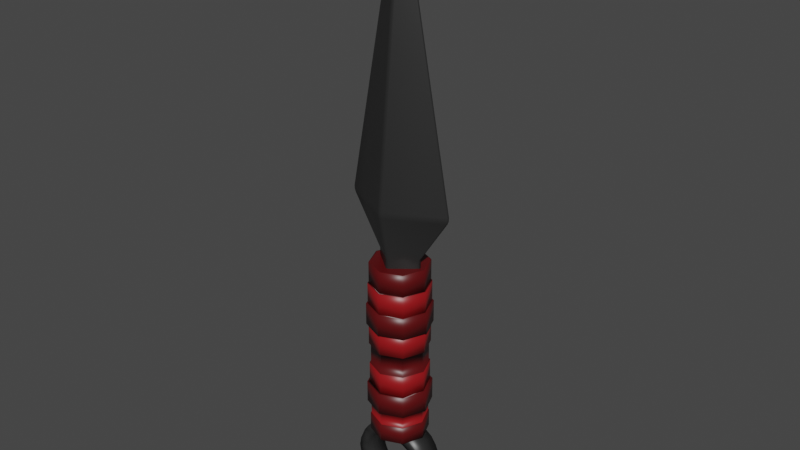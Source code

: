 # Source: Kunai.blend  (saved by Blender 2.92.15; exported with 4.5.12 LTS)
import bpy
from mathutils import Matrix  # noqa: F401  (used for matrix-valued properties, if any)

bpy.ops.wm.read_factory_settings(use_empty=True)
scene = bpy.context.scene
scene.name = 'Scene'

# ---- collections
col_collection = bpy.data.collections.new('Collection'); scene.collection.children.link(col_collection)

# ---- materials (node trees are filled in below, after node groups)
mat_metal_toon = bpy.data.materials.new('Metal Toon')
mat_metal_toon.alpha_threshold = 0.0
mat_metal_toon.use_transparent_shadow = False
mat_metal_toon.line_color = (0.0, 0.0, 0.0, 1.0)
mat_cloth_toon = bpy.data.materials.new('Cloth Toon')
mat_cloth_toon.alpha_threshold = 0.0
mat_cloth_toon.use_transparent_shadow = False
mat_cloth_toon.line_color = (0.0, 0.0, 0.0, 1.0)
mat_cloth_toon_001 = bpy.data.materials.new('Cloth Toon.001')
mat_cloth_toon_001.alpha_threshold = 0.0
mat_cloth_toon_001.use_transparent_shadow = False
mat_cloth_toon_001.line_color = (0.0, 0.0, 0.0, 1.0)

# ---- material node trees
mat_metal_toon.use_nodes = True; mat_metal_toon.node_tree.nodes.clear()
_N = mat_metal_toon.node_tree.nodes; _L = mat_metal_toon.node_tree.links
n0 = _N.new('ShaderNodeOutputMaterial'); n0.name = 'Material Output'; n0.location = (416, 300)
n1 = _N.new('ShaderNodeBsdfPrincipled'); n1.name = 'Principled BSDF'; n1.location = (126, 300)
n1.distribution = 'GGX'
n1.subsurface_method = 'BURLEY'
n1.inputs[2].default_value = 0.4
n1.inputs[3].default_value = 1.45
n1.inputs[27].default_value = (0.0, 0.0, 0.0, 1.0)
n1.inputs[28].default_value = 1.0
n2 = _N.new('ShaderNodeBsdfDiffuse'); n2.name = 'Diffuse BSDF'; n2.location = (-877, 312)
n3 = _N.new('ShaderNodeShaderToRGB'); n3.name = 'Shader to RGB'; n3.location = (-634, 290)
n4 = _N.new('ShaderNodeMix'); n4.name = 'Mix'; n4.location = (-94, 336)
n4.data_type = 'RGBA'
n4.blend_type = 'MULTIPLY'
n5 = _N.new('ShaderNodeValToRGB'); n5.name = 'ColorRamp'; n5.location = (-428, 291)
n5.color_ramp.interpolation = 'CONSTANT'
while len(n5.color_ramp.elements) > 1: n5.color_ramp.elements.remove(n5.color_ramp.elements[-1])
n5.color_ramp.elements[0].position = 0.0; n5.color_ramp.elements[0].color = (0.0, 0.0, 0.0, 1.0)
_e = n5.color_ramp.elements.new(0.5777); _e.color = (1.0, 1.0, 1.0, 1.0)
n6 = _N.new('ShaderNodeRGB'); n6.name = 'RGB'; n6.location = (-397, 47)
n6.outputs[0].default_value = (0.045, 0.045, 0.045, 1.0)
_L.new(n1.outputs[0], n0.inputs[0])
_L.new(n2.outputs[0], n3.inputs[0])
_L.new(n3.outputs[0], n5.inputs[0])
_L.new(n4.outputs[2], n1.inputs[0])
_L.new(n5.outputs[0], n4.inputs[7])
_L.new(n6.outputs[0], n4.inputs[6])
n0.is_active_output = True
mat_cloth_toon.use_nodes = True; mat_cloth_toon.node_tree.nodes.clear()
_N = mat_cloth_toon.node_tree.nodes; _L = mat_cloth_toon.node_tree.links
n0 = _N.new('ShaderNodeOutputMaterial'); n0.name = 'Material Output'; n0.location = (416, 300)
n1 = _N.new('ShaderNodeBsdfPrincipled'); n1.name = 'Principled BSDF'; n1.location = (126, 300)
n1.distribution = 'GGX'
n1.subsurface_method = 'BURLEY'
n1.inputs[2].default_value = 0.4
n1.inputs[3].default_value = 1.45
n1.inputs[27].default_value = (0.0, 0.0, 0.0, 1.0)
n1.inputs[28].default_value = 1.0
n2 = _N.new('ShaderNodeBsdfDiffuse'); n2.name = 'Diffuse BSDF'; n2.location = (-877, 312)
n3 = _N.new('ShaderNodeShaderToRGB'); n3.name = 'Shader to RGB'; n3.location = (-634, 290)
n4 = _N.new('ShaderNodeMix'); n4.name = 'Mix'; n4.location = (-94, 336)
n4.data_type = 'RGBA'
n4.blend_type = 'MULTIPLY'
n5 = _N.new('ShaderNodeValToRGB'); n5.name = 'ColorRamp'; n5.location = (-428, 291)
n5.color_ramp.interpolation = 'CONSTANT'
while len(n5.color_ramp.elements) > 1: n5.color_ramp.elements.remove(n5.color_ramp.elements[-1])
n5.color_ramp.elements[0].position = 0.0; n5.color_ramp.elements[0].color = (0.0, 0.0, 0.0, 1.0)
_e = n5.color_ramp.elements.new(0.5777); _e.color = (1.0, 1.0, 1.0, 1.0)
n6 = _N.new('ShaderNodeRGB'); n6.name = 'RGB'; n6.location = (-397, 47)
n6.outputs[0].default_value = (0.1869, 0.006327, 0.008352, 1.0)
_L.new(n1.outputs[0], n0.inputs[0])
_L.new(n2.outputs[0], n3.inputs[0])
_L.new(n3.outputs[0], n5.inputs[0])
_L.new(n4.outputs[2], n1.inputs[0])
_L.new(n5.outputs[0], n4.inputs[7])
_L.new(n6.outputs[0], n4.inputs[6])
n0.is_active_output = True
mat_cloth_toon_001.use_nodes = True; mat_cloth_toon_001.node_tree.nodes.clear()
_N = mat_cloth_toon_001.node_tree.nodes; _L = mat_cloth_toon_001.node_tree.links
n0 = _N.new('ShaderNodeOutputMaterial'); n0.name = 'Material Output'; n0.location = (416, 300)
n1 = _N.new('ShaderNodeBsdfPrincipled'); n1.name = 'Principled BSDF'; n1.location = (126, 300)
n1.distribution = 'GGX'
n1.subsurface_method = 'BURLEY'
n1.inputs[2].default_value = 0.4
n1.inputs[3].default_value = 1.45
n1.inputs[27].default_value = (0.0, 0.0, 0.0, 1.0)
n1.inputs[28].default_value = 1.0
n2 = _N.new('ShaderNodeBsdfDiffuse'); n2.name = 'Diffuse BSDF'; n2.location = (-877, 312)
n3 = _N.new('ShaderNodeShaderToRGB'); n3.name = 'Shader to RGB'; n3.location = (-634, 290)
n4 = _N.new('ShaderNodeMix'); n4.name = 'Mix'; n4.location = (-94, 336)
n4.data_type = 'RGBA'
n4.blend_type = 'MULTIPLY'
n5 = _N.new('ShaderNodeValToRGB'); n5.name = 'ColorRamp'; n5.location = (-428, 291)
n5.color_ramp.interpolation = 'CONSTANT'
while len(n5.color_ramp.elements) > 1: n5.color_ramp.elements.remove(n5.color_ramp.elements[-1])
n5.color_ramp.elements[0].position = 0.0; n5.color_ramp.elements[0].color = (0.0, 0.0, 0.0, 1.0)
_e = n5.color_ramp.elements.new(0.5777); _e.color = (1.0, 1.0, 1.0, 1.0)
n6 = _N.new('ShaderNodeRGB'); n6.name = 'RGB'; n6.location = (-397, 47)
n6.outputs[0].default_value = (0.5748, 0.01376, 0.01912, 1.0)
_L.new(n1.outputs[0], n0.inputs[0])
_L.new(n2.outputs[0], n3.inputs[0])
_L.new(n3.outputs[0], n5.inputs[0])
_L.new(n4.outputs[2], n1.inputs[0])
_L.new(n5.outputs[0], n4.inputs[7])
_L.new(n6.outputs[0], n4.inputs[6])
n0.is_active_output = True

# ---- world
world_world = bpy.data.worlds.new('World'); scene.world = world_world
world_world.use_nodes = True; world_world.node_tree.nodes.clear()
_N = world_world.node_tree.nodes; _L = world_world.node_tree.links
n0 = _N.new('ShaderNodeOutputWorld'); n0.name = 'World Output'; n0.location = (300, 300)
n1 = _N.new('ShaderNodeBackground'); n1.name = 'Background'; n1.location = (10, 300)
n1.inputs[0].default_value = (0.05088, 0.05088, 0.05088, 1.0)
_L.new(n1.outputs[0], n0.inputs[0])
n0.is_active_output = True
world_world.color = (0.05088, 0.05088, 0.05088)
world_world.use_sun_shadow = False
world_world.sun_shadow_jitter_overblur = 0.0

# ---- meshes
me_cube_001 = bpy.data.meshes.new('Cube.001')
me_cube_001.from_pydata([(0.1817, 0.004683, -2.737), (0.0, -0.1955, -2.737), (0.0, 0.198, -2.737), (-0.1817, 0.004683, -2.737), (0.04141, -0.02259, 6.029), (0.04172, 0.02394, 6.025), (-0.04172, 0.02394, 6.025), (-0.04141, -0.02259, 6.029), (0.05928, 0.000799, 6.031), (-1.185e-08, 0.0005331, 6.17), (-3.725e-09, 0.03276, 6.026), (-0.05928, 0.000799, 6.031), (-6.152e-09, -0.03166, 6.03), (0.3855, 0.03604, 0.5417), (0.386, -0.0248, 0.5417), (0.4237, 0.005932, -0.6634), (0.4015, 0.005749, 0.5417), (0.0365, -0.31, 0.5417), (-0.0365, -0.31, 0.5417), (0.0, -0.3398, -0.6634), (0.0, -0.3224, 0.5417), (-0.037, 0.3107, 0.5417), (0.037, 0.3107, 0.5417), (0.0, 0.3398, -0.6634), (1.863e-09, 0.3227, 0.5417), (-0.386, -0.0248, 0.5417), (-0.3855, 0.03604, 0.5417), (-0.4237, 0.005932, -0.6634), (-0.4015, 0.005749, 0.5417), (-2.735e-08, 0.4756, -2.502), (-2.735e-08, 0.4756, 0.3908), (0.3363, 0.3363, -2.502), (0.3363, 0.3363, 0.3908), (0.4756, -1.688e-08, -2.502), (0.4756, -1.688e-08, 0.3908), (0.3363, -0.3363, -2.502), (0.3363, -0.3363, 0.3908), (-6.893e-08, -0.4756, -2.502), (-6.893e-08, -0.4756, 0.3908), (-0.3363, -0.3363, -2.502), (-0.3363, -0.3363, 0.3908), (-0.4756, 9.578e-09, -2.502), (-0.4756, 9.578e-09, 0.3908), (-0.3363, 0.3363, -2.502), (-0.3363, 0.3363, 0.3908), (-2.735e-08, 0.4756, -2.239), (-2.735e-08, 0.4756, -1.863), (-2.735e-08, 0.4756, -1.487), (-2.735e-08, 0.4756, -1.112), (-2.735e-08, 0.4756, -0.7361), (-2.735e-08, 0.4756, -0.3604), (-2.735e-08, 0.4756, 0.01518), (0.3363, 0.3363, 0.01518), (0.3363, 0.3363, -0.3604), (0.3363, 0.3363, -0.7361), (0.3363, 0.3363, -1.112), (0.3363, 0.3363, -1.487), (0.3363, 0.3363, -1.863), (0.3363, 0.3363, -2.239), (0.4756, -1.688e-08, 0.01518), (0.4756, -1.688e-08, -0.3604), (0.4756, -1.688e-08, -0.7361), (0.4756, -1.688e-08, -1.112), (0.4756, -1.688e-08, -1.487), (0.4756, -1.688e-08, -1.863), (0.4756, -1.688e-08, -2.239), (0.3363, -0.3363, 0.01518), (0.3363, -0.3363, -0.3604), (0.3363, -0.3363, -0.7361), (0.3363, -0.3363, -1.112), (0.3363, -0.3363, -1.487), (0.3363, -0.3363, -1.863), (0.3363, -0.3363, -2.239), (-6.893e-08, -0.4756, 0.01518), (-6.893e-08, -0.4756, -0.3604), (-6.893e-08, -0.4756, -0.7361), (-6.893e-08, -0.4756, -1.112), (-6.893e-08, -0.4756, -1.487), (-6.893e-08, -0.4756, -1.863), (-6.893e-08, -0.4756, -2.239), (-0.3363, -0.3363, 0.01518), (-0.3363, -0.3363, -0.3604), (-0.3363, -0.3363, -0.7361), (-0.3363, -0.3363, -1.112), (-0.3363, -0.3363, -1.487), (-0.3363, -0.3363, -1.863), (-0.3363, -0.3363, -2.239), (-0.4756, 9.578e-09, 0.01518), (-0.4756, 9.578e-09, -0.3604), (-0.4756, 9.578e-09, -0.7361), (-0.4756, 9.578e-09, -1.112), (-0.4756, 9.578e-09, -1.487), (-0.4756, 9.578e-09, -1.863), (-0.4756, 9.578e-09, -2.239), (-0.3363, 0.3363, 0.01518), (-0.3363, 0.3363, -0.3604), (-0.3363, 0.3363, -0.7361), (-0.3363, 0.3363, -1.112), (-0.3363, 0.3363, -1.487), (-0.3363, 0.3363, -1.863), (-0.3363, 0.3363, -2.239), (-2.789e-08, 0.5161, -0.3604), (-2.789e-08, 0.5161, 0.01518), (0.3649, 0.3649, 0.01518), (0.3649, 0.3649, -0.3604), (0.5161, -1.864e-08, 0.01518), (0.5161, -1.864e-08, -0.3604), (0.3649, -0.3649, 0.01518), (0.3649, -0.3649, -0.3604), (-7.301e-08, -0.5161, 0.01518), (-7.301e-08, -0.5161, -0.3604), (-0.3649, -0.3649, 0.01518), (-0.3649, -0.3649, -0.3604), (-0.5161, 1.008e-08, 0.01518), (-0.5161, 1.008e-08, -0.3604), (-0.3649, 0.3649, 0.01518), (-0.3649, 0.3649, -0.3604), (-2.807e-08, 0.5441, -0.7361), (-2.807e-08, 0.5441, -0.3604), (0.3847, 0.3847, -0.3604), (0.3847, 0.3847, -0.7361), (0.5441, -1.985e-08, -0.3604), (0.5441, -1.985e-08, -0.7361), (0.3847, -0.3847, -0.3604), (0.3847, -0.3847, -0.7361), (-7.563e-08, -0.5441, -0.3604), (-7.563e-08, -0.5441, -0.7361), (-0.3847, -0.3847, -0.3604), (-0.3847, -0.3847, -0.7361), (-0.5441, 1.042e-08, -0.3604), (-0.5441, 1.042e-08, -0.7361), (-0.3847, 0.3847, -0.3604), (-0.3847, 0.3847, -0.7361), (-2.767e-08, 0.5061, -1.112), (-2.767e-08, 0.5061, -0.7361), (0.3579, 0.3579, -0.7361), (0.3579, 0.3579, -1.112), (0.5061, -1.821e-08, -0.7361), (0.5061, -1.821e-08, -1.112), (0.3579, -0.3579, -0.7361), (0.3579, -0.3579, -1.112), (-7.192e-08, -0.5061, -0.7361), (-7.192e-08, -0.5061, -1.112), (-0.3579, -0.3579, -0.7361), (-0.3579, -0.3579, -1.112), (-0.5061, 9.955e-09, -0.7361), (-0.5061, 9.955e-09, -1.112), (-0.3579, 0.3579, -0.7361), (-0.3579, 0.3579, -1.112), (-2.759e-08, 0.4987, -1.863), (-2.759e-08, 0.4987, -1.487), (0.3526, 0.3526, -1.487), (0.3526, 0.3526, -1.863), (0.4987, -1.788e-08, -1.487), (0.4987, -1.788e-08, -1.863), (0.3526, -0.3526, -1.487), (0.3526, -0.3526, -1.863), (-7.119e-08, -0.4987, -1.487), (-7.119e-08, -0.4987, -1.863), (-0.3526, -0.3526, -1.487), (-0.3526, -0.3526, -1.863), (-0.4987, 9.863e-09, -1.487), (-0.4987, 9.863e-09, -1.863), (-0.3526, 0.3526, -1.487), (-0.3526, 0.3526, -1.863), (-2.805e-08, 0.5417, -2.239), (-2.805e-08, 0.5417, -1.863), (0.383, 0.383, -1.863), (0.383, 0.383, -2.239), (0.5417, -1.975e-08, -1.863), (0.5417, -1.975e-08, -2.239), (0.383, -0.383, -1.863), (0.383, -0.383, -2.239), (-7.54e-08, -0.5417, -1.863), (-7.54e-08, -0.5417, -2.239), (-0.383, -0.383, -1.863), (-0.383, -0.383, -2.239), (-0.5417, 1.039e-08, -1.863), (-0.5417, 1.039e-08, -2.239), (-0.383, 0.383, -1.863), (-0.383, 0.383, -2.239), (1.646e-08, 0.4756, -2.813), (0.3363, 0.3363, -2.813), (0.4756, -1.688e-08, -2.813), (0.3363, -0.3363, -2.813), (-2.512e-08, -0.4756, -2.813), (-0.3363, -0.3363, -2.813), (-0.4756, 9.578e-09, -2.813), (-0.3363, 0.3363, -2.813), (0.9146, -0.01484, 1.429), (0.8906, -0.01539, 1.318), (0.9121, -0.01496, 1.373), (0.8902, 0.03215, 1.318), (0.9143, 0.03178, 1.429), (0.9117, 0.03193, 1.373), (0.9088, 0.008509, 1.318), (0.9328, 0.008601, 1.429), (0.9303, 0.008614, 1.373), (-0.0414, 0.4757, 1.317), (-0.04172, 0.4817, 1.429), (-0.04163, 0.4823, 1.372), (0.04172, 0.4817, 1.429), (0.0414, 0.4757, 1.317), (0.04163, 0.4823, 1.372), (-4.579e-11, 0.4907, 1.429), (1.239e-10, 0.4848, 1.316), (0.0, 0.4913, 1.372), (-0.8906, -0.01539, 1.318), (-0.9146, -0.01484, 1.429), (-0.9121, -0.01496, 1.373), (-0.9143, 0.03178, 1.429), (-0.8902, 0.03215, 1.318), (-0.9117, 0.03193, 1.373), (-0.9088, 0.008509, 1.318), (-0.9328, 0.008601, 1.429), (-0.9303, 0.008614, 1.373), (0.04108, -0.4751, 1.317), (0.04141, -0.4811, 1.429), (0.04131, -0.4817, 1.372), (-0.04141, -0.4811, 1.429), (-0.04108, -0.4751, 1.317), (-0.04131, -0.4817, 1.372), (-7.555e-11, -0.4903, 1.429), (0.0, -0.4844, 1.316), (-2.91e-11, -0.4909, 1.372), (0.5982, 0.2223, -3.038), (0.3843, 0.2223, -2.822), (0.5093, 0.2223, -2.911), (0.3843, -0.2223, -2.822), (0.5982, -0.2223, -3.038), (0.5093, -0.2223, -2.911), (0.6926, 0.2223, -3.572), (0.6926, 0.2223, -3.266), (0.719, 0.2223, -3.419), (0.6926, -0.2223, -3.266), (0.6926, -0.2223, -3.572), (0.719, -0.2223, -3.419), (0.3813, 0.2223, -4.017), (0.5982, 0.2223, -3.8), (0.5084, 0.2223, -3.927), (0.5982, -0.2223, -3.8), (0.3813, -0.2223, -4.017), (0.5084, -0.2223, -3.927), (-0.1552, 0.2223, -2.727), (0.1552, 0.2223, -2.727), (1.817e-09, 0.2223, -2.701), (0.1552, -0.2223, -2.727), (-0.1552, -0.2223, -2.727), (1.817e-09, -0.2223, -2.701), (-0.3843, 0.2223, -2.822), (-0.5982, 0.2223, -3.038), (-0.5093, 0.2223, -2.911), (-0.5982, -0.2223, -3.038), (-0.3843, -0.2223, -2.822), (-0.5093, -0.2223, -2.911), (-0.6926, 0.2223, -3.266), (-0.6926, 0.2223, -3.572), (-0.719, 0.2223, -3.419), (-0.6926, -0.2223, -3.572), (-0.6926, -0.2223, -3.266), (-0.719, -0.2223, -3.419), (-0.5982, 0.2223, -3.8), (-0.3813, 0.2223, -4.017), (-0.5084, 0.2223, -3.927), (-0.3813, -0.2223, -4.017), (-0.5982, -0.2223, -3.8), (-0.5084, -0.2223, -3.927), (-0.1534, 0.2223, -4.112), (0.1534, 0.2223, -4.112), (1.817e-09, 0.2223, -4.138), (0.1534, -0.2223, -4.112), (-0.1534, -0.2223, -4.112), (1.817e-09, -0.2223, -4.138), (0.1553, 0.2223, -2.943), (-0.1553, 0.2223, -2.943), (3.14e-09, 0.2223, -2.927), (0.4726, 0.2223, -3.163), (0.2408, 0.2223, -2.966), (0.3784, 0.2223, -3.042), (0.2408, -0.2223, -2.966), (0.4726, -0.2223, -3.163), (0.3784, -0.2223, -3.042), (-0.1553, -0.2223, -2.943), (0.1553, -0.2223, -2.943), (3.14e-09, -0.2223, -2.927), (0.5151, 0.2223, -3.572), (0.5151, 0.2223, -3.266), (0.5414, 0.2223, -3.419), (0.5151, -0.2223, -3.266), (0.5151, -0.2223, -3.572), (0.5414, -0.2223, -3.419), (0.2558, 0.2223, -3.892), (0.4726, 0.2223, -3.675), (0.3828, 0.2223, -3.802), (0.4726, -0.2223, -3.675), (0.2558, -0.2223, -3.892), (0.3828, -0.2223, -3.802), (-0.1534, 0.2223, -3.934), (0.1534, 0.2223, -3.934), (3.14e-09, 0.2223, -3.96), (0.1534, -0.2223, -3.934), (-0.1534, -0.2223, -3.934), (3.14e-09, -0.2223, -3.96), (-0.2408, 0.2223, -2.966), (-0.4726, 0.2223, -3.163), (-0.3784, 0.2223, -3.042), (-0.4726, -0.2223, -3.163), (-0.2408, -0.2223, -2.966), (-0.3784, -0.2223, -3.042), (-0.5151, 0.2223, -3.266), (-0.5151, 0.2223, -3.572), (-0.5414, 0.2223, -3.419), (-0.5151, -0.2223, -3.572), (-0.5151, -0.2223, -3.266), (-0.5414, -0.2223, -3.419), (-0.4726, 0.2223, -3.675), (-0.2558, 0.2223, -3.892), (-0.3828, 0.2223, -3.802), (-0.2558, -0.2223, -3.892), (-0.4726, -0.2223, -3.675), (-0.3828, -0.2223, -3.802), (0.3506, 0.3506, 0.3908), (-2.597e-08, 0.4959, 0.3908), (-2.597e-08, 0.4959, 0.01518), (0.4959, -1.776e-08, 0.3908), (0.3506, -0.3506, 0.3908), (-6.933e-08, -0.4959, 0.3908), (-0.3506, -0.3506, 0.3908), (-0.4959, 9.828e-09, 0.3908), (-0.3506, 0.3506, 0.3908), (0.3506, 0.3506, 0.01518), (0.4959, -1.776e-08, 0.01518), (0.3506, -0.3506, 0.01518), (-6.933e-08, -0.4959, 0.01518), (-0.3506, -0.3506, 0.01518), (-0.4959, 9.828e-09, 0.01518), (-0.3506, 0.3506, 0.01518), (-2.727e-08, 0.4919, -2.502), (0.3478, 0.3478, -2.502), (0.4919, -1.759e-08, -2.502), (0.3478, -0.3478, -2.502), (-7.027e-08, -0.4919, -2.502), (-0.3478, -0.3478, -2.502), (-0.4919, 9.779e-09, -2.502), (-0.3478, 0.3478, -2.502), (1.804e-08, 0.4919, -2.813), (0.3478, 0.3478, -2.813), (0.4919, -1.759e-08, -2.813), (0.3478, -0.3478, -2.813), (-2.496e-08, -0.4919, -2.813), (-0.3478, -0.3478, -2.813), (-0.4919, 9.779e-09, -2.813), (-0.3478, 0.3478, -2.813)], [], [(225, 232, 286, 276), (231, 238, 292, 285), (237, 268, 298, 291), (274, 282, 307, 303), (240, 235, 289, 294), (255, 250, 304, 309), (261, 256, 310, 315), (267, 262, 316, 297), (288, 280, 276, 286), (262, 267, 271, 264), (258, 265, 319, 312), (228, 246, 283, 279), (247, 253, 307, 282), (237, 241, 270, 268), (234, 229, 280, 288), (250, 255, 259, 252), (264, 271, 301, 318), (270, 241, 295, 300), (279, 283, 273, 277), (252, 259, 313, 306), (253, 247, 243, 249), (244, 226, 277, 273), (256, 261, 265, 258), (231, 235, 240, 238), (294, 289, 285, 292), (300, 295, 291, 298), (318, 301, 297, 316), (306, 313, 309, 304), (312, 319, 315, 310), (213, 28, 25, 207), (198, 21, 26, 211), (25, 27, 3, 1, 19, 18), (15, 14, 17, 19, 1, 0), (5, 201, 204, 10), (23, 22, 13, 15, 0, 2), (189, 4, 217), (195, 16, 13, 192), (6, 210, 214, 11), (21, 23, 2, 3, 27, 26), (225, 229, 234, 232), (201, 5, 193), (4, 8, 9, 12), (5, 10, 9, 8), (6, 11, 9, 10), (7, 12, 9, 11), (13, 16, 15), (16, 14, 15), (17, 20, 19), (20, 18, 19), (21, 24, 23), (24, 22, 23), (25, 28, 27), (28, 26, 27), (190, 14, 16, 195), (202, 192, 13, 22), (217, 4, 12, 222), (190, 216, 17, 14), (8, 196, 193, 5), (10, 204, 199, 6), (11, 214, 208, 7), (17, 216, 223, 20), (207, 25, 18, 220), (24, 205, 202, 22), (199, 210, 6), (222, 12, 7, 219), (20, 223, 220, 18), (211, 26, 28, 213), (208, 219, 7), (21, 198, 205, 24), (38, 40, 327, 326), (42, 44, 329, 328), (32, 34, 324, 321), (51, 94, 336, 323), (94, 87, 335, 336), (87, 80, 334, 335), (32, 30, 44, 42, 40, 38, 36, 34), (36, 38, 326, 325), (80, 73, 333, 334), (182, 181, 345, 346), (43, 100, 45, 29), (65, 58, 168, 170), (46, 99, 164, 149), (98, 97, 48, 47), (61, 68, 139, 137), (60, 67, 123, 121), (59, 66, 107, 105), (41, 93, 100, 43), (58, 45, 165, 168), (77, 84, 159, 157), (91, 90, 97, 98), (83, 76, 142, 144), (82, 75, 126, 128), (81, 74, 110, 112), (39, 86, 93, 41), (99, 46, 166, 179), (99, 92, 162, 164), (84, 83, 90, 91), (54, 61, 137, 135), (53, 60, 121, 119), (52, 59, 105, 103), (37, 79, 86, 39), (92, 99, 179, 177), (70, 77, 157, 155), (77, 76, 83, 84), (76, 69, 140, 142), (75, 68, 124, 126), (74, 67, 108, 110), (35, 72, 79, 37), (85, 92, 177, 175), (92, 85, 160, 162), (70, 69, 76, 77), (49, 54, 135, 134), (50, 53, 119, 118), (51, 52, 103, 102), (33, 65, 72, 35), (45, 100, 180, 165), (63, 70, 155, 153), (63, 62, 69, 70), (69, 62, 138, 140), (68, 61, 122, 124), (67, 60, 106, 108), (31, 58, 65, 33), (78, 85, 175, 173), (85, 78, 158, 160), (56, 55, 62, 63), (62, 55, 136, 138), (61, 54, 120, 122), (60, 53, 104, 106), (29, 45, 58, 31), (100, 93, 178, 180), (56, 63, 153, 151), (47, 48, 55, 56), (55, 48, 133, 136), (54, 49, 117, 120), (53, 50, 101, 104), (116, 115, 102, 101), (114, 113, 115, 116), (112, 111, 113, 114), (110, 109, 111, 112), (108, 107, 109, 110), (106, 105, 107, 108), (104, 103, 105, 106), (101, 102, 103, 104), (88, 81, 112, 114), (66, 73, 109, 107), (95, 88, 114, 116), (73, 80, 111, 109), (50, 95, 116, 101), (80, 87, 113, 111), (87, 94, 115, 113), (94, 51, 102, 115), (132, 131, 118, 117), (130, 129, 131, 132), (128, 127, 129, 130), (126, 125, 127, 128), (124, 123, 125, 126), (122, 121, 123, 124), (120, 119, 121, 122), (117, 118, 119, 120), (89, 82, 128, 130), (67, 74, 125, 123), (96, 89, 130, 132), (74, 81, 127, 125), (49, 96, 132, 117), (81, 88, 129, 127), (88, 95, 131, 129), (95, 50, 118, 131), (148, 147, 134, 133), (146, 145, 147, 148), (144, 143, 145, 146), (142, 141, 143, 144), (140, 139, 141, 142), (138, 137, 139, 140), (136, 135, 137, 138), (133, 134, 135, 136), (90, 83, 144, 146), (68, 75, 141, 139), (97, 90, 146, 148), (75, 82, 143, 141), (48, 97, 148, 133), (82, 89, 145, 143), (89, 96, 147, 145), (96, 49, 134, 147), (164, 163, 150, 149), (162, 161, 163, 164), (160, 159, 161, 162), (158, 157, 159, 160), (156, 155, 157, 158), (154, 153, 155, 156), (152, 151, 153, 154), (149, 150, 151, 152), (84, 91, 161, 159), (91, 98, 163, 161), (98, 47, 150, 163), (57, 46, 149, 152), (64, 57, 152, 154), (71, 64, 154, 156), (47, 56, 151, 150), (78, 71, 156, 158), (180, 179, 166, 165), (178, 177, 179, 180), (176, 175, 177, 178), (174, 173, 175, 176), (172, 171, 173, 174), (170, 169, 171, 172), (168, 167, 169, 170), (165, 166, 167, 168), (72, 65, 170, 172), (46, 57, 167, 166), (79, 72, 172, 174), (57, 64, 169, 167), (86, 79, 174, 176), (64, 71, 171, 169), (93, 86, 176, 178), (71, 78, 173, 171), (249, 243, 274, 303), (181, 182, 183, 184, 185, 186, 187, 188), (181, 188, 352, 345), (35, 37, 341, 340), (188, 187, 351, 352), (187, 186, 350, 351), (39, 41, 343, 342), (186, 185, 349, 350), (29, 31, 338, 337), (190, 195, 197, 191), (191, 197, 196, 189), (195, 192, 194, 197), (197, 194, 193, 196), (217, 222, 224, 218), (218, 224, 223, 216), (222, 219, 221, 224), (224, 221, 220, 223), (199, 204, 206, 200), (200, 206, 205, 198), (204, 201, 203, 206), (206, 203, 202, 205), (214, 210, 212, 215), (215, 212, 211, 213), (208, 214, 215, 209), (209, 215, 213, 207), (192, 202, 203, 194), (194, 203, 201, 193), (198, 211, 212, 200), (200, 212, 210, 199), (216, 190, 191, 218), (218, 191, 189, 217), (207, 220, 221, 209), (209, 221, 219, 208), (4, 189, 196, 8), (229, 225, 227, 230), (230, 227, 226, 228), (235, 231, 233, 236), (236, 233, 232, 234), (241, 237, 239, 242), (242, 239, 238, 240), (271, 267, 269, 272), (272, 269, 268, 270), (253, 249, 251, 254), (254, 251, 250, 252), (259, 255, 257, 260), (260, 257, 256, 258), (265, 261, 263, 266), (266, 263, 262, 264), (255, 309, 311, 257), (257, 311, 310, 256), (316, 262, 263, 317), (317, 263, 261, 315), (237, 291, 293, 239), (239, 293, 292, 238), (286, 232, 233, 287), (287, 233, 231, 285), (264, 318, 320, 266), (266, 320, 319, 265), (313, 259, 260, 314), (314, 260, 258, 312), (225, 276, 278, 227), (227, 278, 277, 226), (274, 243, 245, 275), (275, 245, 244, 273), (304, 250, 251, 305), (305, 251, 249, 303), (234, 288, 290, 236), (236, 290, 289, 235), (295, 241, 242, 296), (296, 242, 240, 294), (247, 282, 284, 248), (248, 284, 283, 246), (280, 229, 230, 281), (281, 230, 228, 279), (252, 306, 308, 254), (254, 308, 307, 253), (298, 268, 269, 299), (299, 269, 267, 297), (270, 300, 302, 272), (272, 302, 301, 271), (273, 283, 284, 275), (275, 284, 282, 274), (303, 307, 308, 305), (305, 308, 306, 304), (276, 280, 281, 278), (278, 281, 279, 277), (285, 289, 290, 287), (287, 290, 288, 286), (291, 295, 296, 293), (293, 296, 294, 292), (297, 301, 302, 299), (299, 302, 300, 298), (315, 319, 320, 317), (317, 320, 318, 316), (309, 313, 314, 311), (311, 314, 312, 310), (243, 247, 248, 245), (245, 248, 246, 244), (246, 228, 226, 244), (323, 322, 321, 330), (330, 321, 324, 331), (331, 324, 325, 332), (332, 325, 326, 333), (333, 326, 327, 334), (334, 327, 328, 335), (335, 328, 329, 336), (336, 329, 322, 323), (34, 36, 325, 324), (44, 30, 322, 329), (30, 32, 321, 322), (52, 51, 323, 330), (59, 52, 330, 331), (40, 42, 328, 327), (66, 59, 331, 332), (73, 66, 332, 333), (338, 339, 347, 346), (341, 342, 350, 349), (344, 337, 345, 352), (337, 338, 346, 345), (339, 340, 348, 347), (342, 343, 351, 350), (340, 341, 349, 348), (343, 344, 352, 351), (31, 33, 339, 338), (41, 43, 344, 343), (183, 182, 346, 347), (37, 39, 342, 341), (184, 183, 347, 348), (185, 184, 348, 349), (33, 35, 340, 339), (43, 29, 337, 344)])
me_cube_001.polygons.foreach_set('use_smooth', [True] * 346)
me_cube_001.polygons.foreach_set('material_index', [0, 0, 0, 0, 0, 0, 0, 0, 0, 0, 0, 0, 0, 0, 0, 0, 0, 0, 0, 0, 0, 0, 0, 0, 0, 0, 0, 0, 0, 0, 0, 0, 0, 0, 0, 0, 0, 0, 0, 0, 0, 0, 0, 0, 0, 0, 0, 0, 0, 0, 0, 0, 0, 0, 0, 0, 0, 0, 0, 0, 0, 0, 0, 0, 0, 0, 0, 0, 0, 1, 1, 1, 1, 1, 1, 1, 1, 1, 1, 2, 1, 1, 1, 1, 1, 1, 2, 1, 1, 1, 1, 1, 1, 2, 1, 1, 1, 1, 1, 1, 2, 1, 1, 1, 1, 1, 1, 2, 1, 1, 1, 1, 1, 1, 2, 1, 1, 1, 1, 1, 1, 2, 1, 1, 1, 1, 1, 1, 2, 1, 1, 1, 1, 1, 1, 2, 2, 2, 2, 2, 2, 2, 2, 1, 1, 1, 1, 1, 1, 1, 1, 1, 1, 1, 1, 1, 1, 1, 1, 1, 1, 1, 1, 1, 1, 1, 1, 2, 2, 2, 2, 2, 2, 2, 2, 1, 1, 1, 1, 1, 1, 1, 1, 2, 2, 2, 2, 2, 2, 2, 2, 1, 1, 1, 1, 1, 1, 1, 1, 1, 1, 1, 1, 1, 1, 1, 1, 1, 1, 1, 1, 1, 1, 1, 1, 0, 1, 1, 1, 1, 1, 1, 1, 1, 0, 0, 0, 0, 0, 0, 0, 0, 0, 0, 0, 0, 0, 0, 0, 0, 0, 0, 0, 0, 0, 0, 0, 0, 0, 0, 0, 0, 0, 0, 0, 0, 0, 0, 0, 0, 0, 0, 0, 0, 0, 0, 0, 0, 0, 0, 0, 0, 0, 0, 0, 0, 0, 0, 0, 0, 0, 0, 0, 0, 0, 0, 0, 0, 0, 0, 0, 0, 0, 0, 0, 0, 0, 0, 0, 0, 0, 0, 0, 0, 0, 0, 0, 0, 0, 0, 0, 0, 0, 0, 1, 1, 1, 1, 1, 1, 1, 1, 1, 1, 1, 1, 1, 1, 1, 1, 1, 1, 1, 1, 1, 1, 1, 1, 1, 1, 1, 1, 1, 1, 1, 1])
_uv = me_cube_001.uv_layers.new(name='UVMap')
_uv.uv.foreach_set('vector', [0.8391, 0.5, 0.7859, 0.5, 0.7969, 0.5, 0.8281, 0.5, 0.7141, 0.5, 0.6609, 0.5, 0.6719, 0.5, 0.7031, 0.5, 0.5891, 0.5, 0.5359, 0.5, 0.5469, 0.5, 0.5781, 0.5, 0.9525, 0.5, 0.9525, 1.0, 0.9264, 1.0, 0.9264, 0.5, 0.6609, 1.0, 0.7141, 1.0, 0.7031, 1.0, 0.6719, 1.0, 0.7859, 0.5, 0.8391, 0.5, 0.8281, 0.5, 0.7969, 0.5, 0.6609, 0.5, 0.7141, 0.5, 0.7031, 0.5, 0.6719, 0.5, 0.5359, 0.5, 0.5891, 0.5, 0.5781, 0.5, 0.5469, 0.5, 0.0, 0.0, 0.0, 0.0, 0.0, 0.0, 0.0, 0.0, 0.5891, 0.5, 0.5359, 0.5, 0.5359, 1.0, 0.5891, 1.0, 0.7141, 1.0, 0.6609, 1.0, 0.6719, 1.0, 0.7031, 1.0, 0.9102, 1.0, 0.9637, 1.0, 0.9525, 1.0, 0.9264, 1.0, 0.9637, 1.0, 0.9102, 1.0, 0.9264, 1.0, 0.9525, 1.0, 0.5891, 0.5, 0.5891, 1.0, 0.5359, 1.0, 0.5359, 0.5, 0.7859, 1.0, 0.8391, 1.0, 0.8281, 1.0, 0.7969, 1.0, 0.8391, 0.5, 0.7859, 0.5, 0.7859, 1.0, 0.8391, 1.0, 0.5891, 1.0, 0.5359, 1.0, 0.5469, 1.0, 0.5781, 1.0, 0.5359, 1.0, 0.5891, 1.0, 0.5781, 1.0, 0.5469, 1.0, 0.0, 0.0, 0.0, 0.0, 0.0, 0.0, 0.0, 0.0, 0.8391, 1.0, 0.7859, 1.0, 0.7969, 1.0, 0.8281, 1.0, 0.0, 0.0, 0.0, 0.0, 0.0, 0.0, 0.0, 0.0, 0.9637, 0.5, 0.9102, 0.5, 0.9264, 0.5, 0.9525, 0.5, 0.7141, 0.5, 0.6609, 0.5, 0.6609, 1.0, 0.7141, 1.0, 0.7141, 0.5, 0.7141, 1.0, 0.6609, 1.0, 0.6609, 0.5, 0.0, 0.0, 0.0, 0.0, 0.0, 0.0, 0.0, 0.0, 0.0, 0.0, 0.0, 0.0, 0.0, 0.0, 0.0, 0.0, 0.0, 0.0, 0.0, 0.0, 0.0, 0.0, 0.0, 0.0, 0.0, 0.0, 0.0, 0.0, 0.0, 0.0, 0.0, 0.0, 0.0, 0.0, 0.0, 0.0, 0.0, 0.0, 0.0, 0.0, 0.375, 0.75, 0.375, 0.75, 0.375, 0.7722, 0.375, 0.7621, 0.375, 0.5115, 0.375, 0.5218, 0.375, 0.7275, 0.375, 0.7378, 0.375, 0.7722, 0.375, 0.75, 0.375, 0.75, 0.375, 1.0, 0.375, 1.0, 0.375, 0.9785, 0.375, 0.75, 0.375, 0.7722, 0.375, 0.9785, 0.375, 1.0, 0.375, 1.0, 0.375, 0.75, 0.6028, 0.7385, 0.3778, 0.5136, 0.3779, 0.5029, 0.6029, 0.7279, 0.375, 0.5, 0.375, 0.5218, 0.375, 0.7275, 0.375, 0.75, 0.375, 0.75, 0.375, 0.5, 0.3778, 0.7642, 0.6029, 0.9893, 0.3778, 0.9893, 0.375, 0.75, 0.375, 0.75, 0.375, 0.7275, 0.375, 0.7378, 0.6028, 0.5108, 0.3778, 0.7357, 0.378, 0.747, 0.6033, 0.5217, 0.375, 0.5218, 0.375, 0.5, 0.375, 0.5, 0.375, 0.75, 0.375, 0.75, 0.375, 0.7275, 0.8391, 0.5, 0.8391, 1.0, 0.7859, 1.0, 0.7859, 0.5, 0.3778, 0.5136, 0.6028, 0.7385, 0.3778, 0.7385, 0.6029, 0.9893, 0.6033, 0.9783, 0.6104, 0.9854, 0.603, 1.0, 0.6028, 0.7385, 0.6029, 0.7279, 0.61, 0.735, 0.6033, 0.75, 0.6028, 0.5108, 0.6033, 0.5217, 0.6104, 0.5146, 0.6029, 0.5, 0.6029, 0.7614, 0.603, 0.772, 0.61, 0.765, 0.6033, 0.75, 0.375, 0.7275, 0.375, 0.7415, 0.375, 0.75, 0.375, 0.7415, 0.375, 0.7433, 0.375, 0.75, 0.375, 0.9785, 0.375, 0.9956, 0.375, 1.0, 0.375, 0.9956, 0.375, 1.004, 0.375, 1.0, 0.375, 0.5218, 0.375, 0.5043, 0.375, 0.5, 0.375, 0.5043, 0.375, 0.4955, 0.375, 0.5, 0.375, 0.7722, 0.375, 0.7584, 0.375, 0.75, 0.375, 0.7584, 0.375, 0.7566, 0.375, 0.75, 0.375, 0.7621, 0.375, 0.7722, 0.375, 0.75, 0.375, 0.75, 0.375, 0.5115, 0.375, 0.7378, 0.375, 0.7275, 0.375, 0.5218, 0.3778, 0.9893, 0.6029, 0.9893, 0.603, 1.0, 0.3779, 1.0, 0.375, 0.7621, 0.375, 0.9886, 0.375, 0.9785, 0.375, 0.7722, 0.6033, 0.75, 0.378, 0.75, 0.3778, 0.7385, 0.6028, 0.7385, 0.6029, 0.5, 0.3779, 0.5, 0.3778, 0.5108, 0.6028, 0.5108, 0.6033, 0.75, 0.378, 0.75, 0.3778, 0.7614, 0.6029, 0.7614, 0.375, 0.9785, 0.375, 0.9886, 0.375, 1.0, 0.375, 1.0, 0.375, 0.7621, 0.375, 0.7722, 0.375, 0.9785, 0.375, 0.9886, 0.375, 0.5, 0.375, 0.5, 0.375, 0.5115, 0.375, 0.5218, 0.3778, 0.5108, 0.3778, 0.7357, 0.6028, 0.5108, 0.3779, 0.9971, 0.603, 0.772, 0.6029, 0.7614, 0.3778, 0.9865, 0.375, 1.0, 0.375, 1.0, 0.375, 0.9886, 0.375, 0.9785, 0.375, 0.7378, 0.375, 0.7275, 0.375, 0.75, 0.375, 0.75, 0.3778, 0.7614, 0.3778, 0.9865, 0.6029, 0.7614, 0.375, 0.5218, 0.375, 0.5115, 0.375, 0.5, 0.375, 0.5, 0.25, 0.01, 0.08029, 0.08029, 0.08029, 0.08029, 0.25, 0.01, 0.01, 0.25, 0.08029, 0.4197, 0.08029, 0.4197, 0.01, 0.25, 0.4197, 0.4197, 0.49, 0.25, 0.49, 0.25, 0.4197, 0.4197, 0.0, 0.9375, 0.125, 0.9375, 0.125, 0.9375, 0.0, 0.9375, 0.125, 0.9375, 0.25, 0.9375, 0.25, 0.9375, 0.125, 0.9375, 0.25, 0.9375, 0.375, 0.9375, 0.375, 0.9375, 0.25, 0.9375, 0.4197, 0.4197, 0.25, 0.49, 0.08029, 0.4197, 0.01, 0.25, 0.08029, 0.08029, 0.25, 0.01, 0.4197, 0.08029, 0.49, 0.25, 0.4197, 0.08029, 0.25, 0.01, 0.25, 0.01, 0.4197, 0.08029, 0.375, 0.9375, 0.5, 0.9375, 0.5, 0.9375, 0.375, 0.9375, 0.9197, 0.4197, 0.75, 0.49, 0.75, 0.49, 0.9197, 0.4197, 0.125, 0.5187, 0.125, 0.5625, 0.0, 0.5625, 0.0, 0.5187, 0.75, 0.5625, 0.875, 0.5625, 0.875, 0.5625, 0.75, 0.5625, 0.0, 0.625, 0.125, 0.625, 0.125, 0.625, 0.0, 0.625, 0.125, 0.6875, 0.125, 0.75, 0.0, 0.75, 0.0, 0.6875, 0.75, 0.8125, 0.625, 0.8125, 0.625, 0.8125, 0.75, 0.8125, 0.75, 0.875, 0.625, 0.875, 0.625, 0.875, 0.75, 0.875, 0.75, 0.9375, 0.625, 0.9375, 0.625, 0.9375, 0.75, 0.9375, 0.25, 0.5187, 0.25, 0.5625, 0.125, 0.5625, 0.125, 0.5187, 0.875, 0.5625, 1.0, 0.5625, 1.0, 0.5625, 0.875, 0.5625, 0.5, 0.6875, 0.375, 0.6875, 0.375, 0.6875, 0.5, 0.6875, 0.25, 0.6875, 0.25, 0.75, 0.125, 0.75, 0.125, 0.6875, 0.375, 0.75, 0.5, 0.75, 0.5, 0.75, 0.375, 0.75, 0.375, 0.8125, 0.5, 0.8125, 0.5, 0.8125, 0.375, 0.8125, 0.375, 0.875, 0.5, 0.875, 0.5, 0.875, 0.375, 0.875, 0.375, 0.5187, 0.375, 0.5625, 0.25, 0.5625, 0.25, 0.5187, 0.125, 0.625, 0.0, 0.625, 0.0, 0.625, 0.125, 0.625, 0.125, 0.625, 0.25, 0.625, 0.25, 0.625, 0.125, 0.625, 0.375, 0.6875, 0.375, 0.75, 0.25, 0.75, 0.25, 0.6875, 0.875, 0.8125, 0.75, 0.8125, 0.75, 0.8125, 0.875, 0.8125, 0.875, 0.875, 0.75, 0.875, 0.75, 0.875, 0.875, 0.875, 0.875, 0.9375, 0.75, 0.9375, 0.75, 0.9375, 0.875, 0.9375, 0.5, 0.5187, 0.5, 0.5625, 0.375, 0.5625, 0.375, 0.5187, 0.25, 0.625, 0.125, 0.625, 0.125, 0.625, 0.25, 0.625, 0.625, 0.6875, 0.5, 0.6875, 0.5, 0.6875, 0.625, 0.6875, 0.5, 0.6875, 0.5, 0.75, 0.375, 0.75, 0.375, 0.6875, 0.5, 0.75, 0.625, 0.75, 0.625, 0.75, 0.5, 0.75, 0.5, 0.8125, 0.625, 0.8125, 0.625, 0.8125, 0.5, 0.8125, 0.5, 0.875, 0.625, 0.875, 0.625, 0.875, 0.5, 0.875, 0.625, 0.5187, 0.625, 0.5625, 0.5, 0.5625, 0.5, 0.5187, 0.375, 0.625, 0.25, 0.625, 0.25, 0.625, 0.375, 0.625, 0.25, 0.625, 0.375, 0.625, 0.375, 0.625, 0.25, 0.625, 0.625, 0.6875, 0.625, 0.75, 0.5, 0.75, 0.5, 0.6875, 1.0, 0.8125, 0.875, 0.8125, 0.875, 0.8125, 1.0, 0.8125, 1.0, 0.875, 0.875, 0.875, 0.875, 0.875, 1.0, 0.875, 1.0, 0.9375, 0.875, 0.9375, 0.875, 0.9375, 1.0, 0.9375, 0.75, 0.5187, 0.75, 0.5625, 0.625, 0.5625, 0.625, 0.5187, 0.0, 0.5625, 0.125, 0.5625, 0.125, 0.5625, 0.0, 0.5625, 0.75, 0.6875, 0.625, 0.6875, 0.625, 0.6875, 0.75, 0.6875, 0.75, 0.6875, 0.75, 0.75, 0.625, 0.75, 0.625, 0.6875, 0.625, 0.75, 0.75, 0.75, 0.75, 0.75, 0.625, 0.75, 0.625, 0.8125, 0.75, 0.8125, 0.75, 0.8125, 0.625, 0.8125, 0.625, 0.875, 0.75, 0.875, 0.75, 0.875, 0.625, 0.875, 0.875, 0.5187, 0.875, 0.5625, 0.75, 0.5625, 0.75, 0.5187, 0.5, 0.625, 0.375, 0.625, 0.375, 0.625, 0.5, 0.625, 0.375, 0.625, 0.5, 0.625, 0.5, 0.625, 0.375, 0.625, 0.875, 0.6875, 0.875, 0.75, 0.75, 0.75, 0.75, 0.6875, 0.75, 0.75, 0.875, 0.75, 0.875, 0.75, 0.75, 0.75, 0.75, 0.8125, 0.875, 0.8125, 0.875, 0.8125, 0.75, 0.8125, 0.75, 0.875, 0.875, 0.875, 0.875, 0.875, 0.75, 0.875, 1.0, 0.5187, 1.0, 0.5625, 0.875, 0.5625, 0.875, 0.5187, 0.125, 0.5625, 0.25, 0.5625, 0.25, 0.5625, 0.125, 0.5625, 0.875, 0.6875, 0.75, 0.6875, 0.75, 0.6875, 0.875, 0.6875, 1.0, 0.6875, 1.0, 0.75, 0.875, 0.75, 0.875, 0.6875, 0.875, 0.75, 1.0, 0.75, 1.0, 0.75, 0.875, 0.75, 0.875, 0.8125, 1.0, 0.8125, 1.0, 0.8125, 0.875, 0.8125, 0.875, 0.875, 1.0, 0.875, 1.0, 0.875, 0.875, 0.875, 0.125, 0.875, 0.125, 0.9375, 0.0, 0.9375, 0.0, 0.875, 0.25, 0.875, 0.25, 0.9375, 0.125, 0.9375, 0.125, 0.875, 0.375, 0.875, 0.375, 0.9375, 0.25, 0.9375, 0.25, 0.875, 0.5, 0.875, 0.5, 0.9375, 0.375, 0.9375, 0.375, 0.875, 0.625, 0.875, 0.625, 0.9375, 0.5, 0.9375, 0.5, 0.875, 0.75, 0.875, 0.75, 0.9375, 0.625, 0.9375, 0.625, 0.875, 0.875, 0.875, 0.875, 0.9375, 0.75, 0.9375, 0.75, 0.875, 1.0, 0.875, 1.0, 0.9375, 0.875, 0.9375, 0.875, 0.875, 0.25, 0.875, 0.375, 0.875, 0.375, 0.875, 0.25, 0.875, 0.625, 0.9375, 0.5, 0.9375, 0.5, 0.9375, 0.625, 0.9375, 0.125, 0.875, 0.25, 0.875, 0.25, 0.875, 0.125, 0.875, 0.5, 0.9375, 0.375, 0.9375, 0.375, 0.9375, 0.5, 0.9375, 0.0, 0.875, 0.125, 0.875, 0.125, 0.875, 0.0, 0.875, 0.375, 0.9375, 0.25, 0.9375, 0.25, 0.9375, 0.375, 0.9375, 0.25, 0.9375, 0.125, 0.9375, 0.125, 0.9375, 0.25, 0.9375, 0.125, 0.9375, 0.0, 0.9375, 0.0, 0.9375, 0.125, 0.9375, 0.125, 0.8125, 0.125, 0.875, 0.0, 0.875, 0.0, 0.8125, 0.25, 0.8125, 0.25, 0.875, 0.125, 0.875, 0.125, 0.8125, 0.375, 0.8125, 0.375, 0.875, 0.25, 0.875, 0.25, 0.8125, 0.5, 0.8125, 0.5, 0.875, 0.375, 0.875, 0.375, 0.8125, 0.625, 0.8125, 0.625, 0.875, 0.5, 0.875, 0.5, 0.8125, 0.75, 0.8125, 0.75, 0.875, 0.625, 0.875, 0.625, 0.8125, 0.875, 0.8125, 0.875, 0.875, 0.75, 0.875, 0.75, 0.8125, 1.0, 0.8125, 1.0, 0.875, 0.875, 0.875, 0.875, 0.8125, 0.25, 0.8125, 0.375, 0.8125, 0.375, 0.8125, 0.25, 0.8125, 0.625, 0.875, 0.5, 0.875, 0.5, 0.875, 0.625, 0.875, 0.125, 0.8125, 0.25, 0.8125, 0.25, 0.8125, 0.125, 0.8125, 0.5, 0.875, 0.375, 0.875, 0.375, 0.875, 0.5, 0.875, 0.0, 0.8125, 0.125, 0.8125, 0.125, 0.8125, 0.0, 0.8125, 0.375, 0.875, 0.25, 0.875, 0.25, 0.875, 0.375, 0.875, 0.25, 0.875, 0.125, 0.875, 0.125, 0.875, 0.25, 0.875, 0.125, 0.875, 0.0, 0.875, 0.0, 0.875, 0.125, 0.875, 0.125, 0.75, 0.125, 0.8125, 0.0, 0.8125, 0.0, 0.75, 0.25, 0.75, 0.25, 0.8125, 0.125, 0.8125, 0.125, 0.75, 0.375, 0.75, 0.375, 0.8125, 0.25, 0.8125, 0.25, 0.75, 0.5, 0.75, 0.5, 0.8125, 0.375, 0.8125, 0.375, 0.75, 0.625, 0.75, 0.625, 0.8125, 0.5, 0.8125, 0.5, 0.75, 0.75, 0.75, 0.75, 0.8125, 0.625, 0.8125, 0.625, 0.75, 0.875, 0.75, 0.875, 0.8125, 0.75, 0.8125, 0.75, 0.75, 1.0, 0.75, 1.0, 0.8125, 0.875, 0.8125, 0.875, 0.75, 0.25, 0.75, 0.375, 0.75, 0.375, 0.75, 0.25, 0.75, 0.625, 0.8125, 0.5, 0.8125, 0.5, 0.8125, 0.625, 0.8125, 0.125, 0.75, 0.25, 0.75, 0.25, 0.75, 0.125, 0.75, 0.5, 0.8125, 0.375, 0.8125, 0.375, 0.8125, 0.5, 0.8125, 0.0, 0.75, 0.125, 0.75, 0.125, 0.75, 0.0, 0.75, 0.375, 0.8125, 0.25, 0.8125, 0.25, 0.8125, 0.375, 0.8125, 0.25, 0.8125, 0.125, 0.8125, 0.125, 0.8125, 0.25, 0.8125, 0.125, 0.8125, 0.0, 0.8125, 0.0, 0.8125, 0.125, 0.8125, 0.125, 0.625, 0.125, 0.6875, 0.0, 0.6875, 0.0, 0.625, 0.25, 0.625, 0.25, 0.6875, 0.125, 0.6875, 0.125, 0.625, 0.375, 0.625, 0.375, 0.6875, 0.25, 0.6875, 0.25, 0.625, 0.5, 0.625, 0.5, 0.6875, 0.375, 0.6875, 0.375, 0.625, 0.625, 0.625, 0.625, 0.6875, 0.5, 0.6875, 0.5, 0.625, 0.75, 0.625, 0.75, 0.6875, 0.625, 0.6875, 0.625, 0.625, 0.875, 0.625, 0.875, 0.6875, 0.75, 0.6875, 0.75, 0.625, 1.0, 0.625, 1.0, 0.6875, 0.875, 0.6875, 0.875, 0.625, 0.375, 0.6875, 0.25, 0.6875, 0.25, 0.6875, 0.375, 0.6875, 0.25, 0.6875, 0.125, 0.6875, 0.125, 0.6875, 0.25, 0.6875, 0.125, 0.6875, 0.0, 0.6875, 0.0, 0.6875, 0.125, 0.6875, 0.875, 0.625, 1.0, 0.625, 1.0, 0.625, 0.875, 0.625, 0.75, 0.625, 0.875, 0.625, 0.875, 0.625, 0.75, 0.625, 0.625, 0.625, 0.75, 0.625, 0.75, 0.625, 0.625, 0.625, 1.0, 0.6875, 0.875, 0.6875, 0.875, 0.6875, 1.0, 0.6875, 0.5, 0.625, 0.625, 0.625, 0.625, 0.625, 0.5, 0.625, 0.125, 0.5625, 0.125, 0.625, 0.0, 0.625, 0.0, 0.5625, 0.25, 0.5625, 0.25, 0.625, 0.125, 0.625, 0.125, 0.5625, 0.375, 0.5625, 0.375, 0.625, 0.25, 0.625, 0.25, 0.5625, 0.5, 0.5625, 0.5, 0.625, 0.375, 0.625, 0.375, 0.5625, 0.625, 0.5625, 0.625, 0.625, 0.5, 0.625, 0.5, 0.5625, 0.75, 0.5625, 0.75, 0.625, 0.625, 0.625, 0.625, 0.5625, 0.875, 0.5625, 0.875, 0.625, 0.75, 0.625, 0.75, 0.5625, 1.0, 0.5625, 1.0, 0.625, 0.875, 0.625, 0.875, 0.5625, 0.625, 0.5625, 0.75, 0.5625, 0.75, 0.5625, 0.625, 0.5625, 1.0, 0.625, 0.875, 0.625, 0.875, 0.625, 1.0, 0.625, 0.5, 0.5625, 0.625, 0.5625, 0.625, 0.5625, 0.5, 0.5625, 0.875, 0.625, 0.75, 0.625, 0.75, 0.625, 0.875, 0.625, 0.375, 0.5625, 0.5, 0.5625, 0.5, 0.5625, 0.375, 0.5625, 0.75, 0.625, 0.625, 0.625, 0.625, 0.625, 0.75, 0.625, 0.25, 0.5625, 0.375, 0.5625, 0.375, 0.5625, 0.25, 0.5625, 0.625, 0.625, 0.5, 0.625, 0.5, 0.625, 0.625, 0.625, 0.9102, 0.5, 0.9637, 0.5, 0.9525, 0.5, 0.9264, 0.5, 0.75, 0.49, 0.9197, 0.4197, 0.99, 0.25, 0.9197, 0.08029, 0.75, 0.01, 0.5803, 0.08029, 0.51, 0.25, 0.5803, 0.4197, 0.75, 0.49, 0.5803, 0.4197, 0.5803, 0.4197, 0.75, 0.49, 0.625, 0.5187, 0.5, 0.5187, 0.5, 0.5187, 0.625, 0.5187, 0.5803, 0.4197, 0.51, 0.25, 0.51, 0.25, 0.5803, 0.4197, 0.51, 0.25, 0.5803, 0.08029, 0.5803, 0.08029, 0.51, 0.25, 0.375, 0.5187, 0.25, 0.5187, 0.25, 0.5187, 0.375, 0.5187, 0.5803, 0.08029, 0.75, 0.01, 0.75, 0.01, 0.5803, 0.08029, 1.0, 0.5187, 0.875, 0.5187, 0.875, 0.5187, 1.0, 0.5187, 0.375, 0.7621, 0.375, 0.75, 0.3751, 0.7533, 0.375, 0.7628, 0.375, 0.7628, 0.3751, 0.7533, 0.378, 0.753, 0.3778, 0.7642, 0.375, 0.75, 0.375, 0.7378, 0.375, 0.7371, 0.3751, 0.7468, 0.3751, 0.7468, 0.375, 0.7371, 0.3778, 0.7385, 0.378, 0.75, 0.3778, 0.9893, 0.3779, 1.0, 0.375, 0.9997, 0.375, 0.9891, 0.375, 0.9891, 0.375, 0.9997, 0.375, 1.0, 0.375, 0.9886, 0.3779, 0.9971, 0.3778, 0.9865, 0.375, 0.9891, 0.375, 0.9997, 0.375, 0.9997, 0.375, 0.9891, 0.375, 0.9886, 0.375, 1.0, 0.3778, 0.5108, 0.3779, 0.5, 0.375, 0.5003, 0.375, 0.511, 0.375, 0.511, 0.375, 0.5003, 0.375, 0.5, 0.375, 0.5115, 0.3779, 0.5029, 0.3778, 0.5136, 0.375, 0.511, 0.375, 0.5003, 0.375, 0.5003, 0.375, 0.511, 0.375, 0.5115, 0.375, 0.5, 0.378, 0.747, 0.3778, 0.7357, 0.375, 0.7371, 0.3751, 0.7467, 0.3751, 0.7467, 0.375, 0.7371, 0.375, 0.7378, 0.375, 0.75, 0.3778, 0.7614, 0.378, 0.75, 0.3751, 0.7532, 0.375, 0.7628, 0.375, 0.7628, 0.3751, 0.7532, 0.375, 0.75, 0.375, 0.7621, 0.375, 0.7378, 0.375, 0.5115, 0.375, 0.511, 0.375, 0.7371, 0.375, 0.7371, 0.375, 0.511, 0.3778, 0.5136, 0.3778, 0.7385, 0.375, 0.5115, 0.375, 0.7378, 0.375, 0.7371, 0.375, 0.511, 0.375, 0.511, 0.375, 0.7371, 0.3778, 0.7357, 0.3778, 0.5108, 0.375, 0.9886, 0.375, 0.7621, 0.375, 0.7628, 0.375, 0.9891, 0.375, 0.9891, 0.375, 0.7628, 0.3778, 0.7642, 0.3778, 0.9893, 0.375, 0.7621, 0.375, 0.9886, 0.375, 0.9891, 0.375, 0.7628, 0.375, 0.7628, 0.375, 0.9891, 0.3778, 0.9865, 0.3778, 0.7614, 0.6029, 0.9893, 0.3778, 0.7642, 0.378, 0.753, 0.6033, 0.9783, 0.8391, 1.0, 0.8391, 0.5, 0.875, 0.5, 0.875, 1.0, 0.0, 0.0, 0.0, 0.0, 0.0, 0.0, 0.0, 0.0, 0.7141, 1.0, 0.7141, 0.5, 0.75, 0.5, 0.75, 1.0, 0.75, 1.0, 0.75, 0.5, 0.7859, 0.5, 0.7859, 1.0, 0.5891, 1.0, 0.5891, 0.5, 0.625, 0.5, 0.625, 1.0, 0.625, 1.0, 0.625, 0.5, 0.6609, 0.5, 0.6609, 1.0, 0.5359, 1.0, 0.5359, 0.5, 0.5, 0.5, 0.5, 1.0, 0.5, 1.0, 0.5, 0.5, 0.5359, 0.5, 0.5359, 1.0, 0.0, 0.0, 0.0, 0.0, 0.0, 0.0, 0.0, 0.0, 0.875, 1.0, 0.875, 0.5, 0.8391, 0.5, 0.8391, 1.0, 0.7859, 1.0, 0.7859, 0.5, 0.75, 0.5, 0.75, 1.0, 0.75, 1.0, 0.75, 0.5, 0.7141, 0.5, 0.7141, 1.0, 0.6609, 1.0, 0.6609, 0.5, 0.625, 0.5, 0.625, 1.0, 0.625, 1.0, 0.625, 0.5, 0.5891, 0.5, 0.5891, 1.0, 0.7859, 0.5, 0.7969, 0.5, 0.75, 0.5, 0.75, 0.5, 0.75, 0.5, 0.75, 0.5, 0.7031, 0.5, 0.7141, 0.5, 0.5781, 0.5, 0.5891, 0.5, 0.625, 0.5, 0.625, 0.5, 0.625, 0.5, 0.625, 0.5, 0.6609, 0.5, 0.6719, 0.5, 0.5891, 0.5, 0.5781, 0.5, 0.625, 0.5, 0.625, 0.5, 0.625, 0.5, 0.625, 0.5, 0.6719, 0.5, 0.6609, 0.5, 0.7969, 0.5, 0.7859, 0.5, 0.75, 0.5, 0.75, 0.5, 0.75, 0.5, 0.75, 0.5, 0.7141, 0.5, 0.7031, 0.5, 0.5891, 1.0, 0.5781, 1.0, 0.625, 1.0, 0.625, 1.0, 0.625, 1.0, 0.625, 1.0, 0.6719, 1.0, 0.6609, 1.0, 0.7969, 1.0, 0.7859, 1.0, 0.75, 1.0, 0.75, 1.0, 0.75, 1.0, 0.75, 1.0, 0.7141, 1.0, 0.7031, 1.0, 0.8391, 0.5, 0.8281, 0.5, 0.875, 0.5, 0.875, 0.5, 0.875, 0.5, 0.875, 0.5, 0.9264, 0.5, 0.9102, 0.5, 0.9525, 0.5, 0.9637, 0.5, 1.0, 0.5, 1.0, 0.5, 1.0, 0.5, 1.0, 0.5, 0.9637, 0.5, 0.9525, 0.5, 0.8281, 0.5, 0.8391, 0.5, 0.875, 0.5, 0.875, 0.5, 0.875, 0.5, 0.875, 0.5, 0.9102, 0.5, 0.9264, 0.5, 0.7859, 1.0, 0.7969, 1.0, 0.75, 1.0, 0.75, 1.0, 0.75, 1.0, 0.75, 1.0, 0.7031, 1.0, 0.7141, 1.0, 0.5781, 1.0, 0.5891, 1.0, 0.625, 1.0, 0.625, 1.0, 0.625, 1.0, 0.625, 1.0, 0.6609, 1.0, 0.6719, 1.0, 0.9637, 1.0, 0.9525, 1.0, 1.0, 1.0, 1.0, 1.0, 1.0, 1.0, 1.0, 1.0, 0.9525, 1.0, 0.9637, 1.0, 0.8281, 1.0, 0.8391, 1.0, 0.875, 1.0, 0.875, 1.0, 0.875, 1.0, 0.875, 1.0, 0.9102, 1.0, 0.9264, 1.0, 0.8391, 1.0, 0.8281, 1.0, 0.875, 1.0, 0.875, 1.0, 0.875, 1.0, 0.875, 1.0, 0.9264, 1.0, 0.9102, 1.0, 0.5469, 0.5, 0.5359, 0.5, 0.5, 0.5, 0.5, 0.5, 0.5, 0.5, 0.5, 0.5, 0.5359, 0.5, 0.5469, 0.5, 0.5359, 1.0, 0.5469, 1.0, 0.5, 1.0, 0.5, 1.0, 0.5, 1.0, 0.5, 1.0, 0.5469, 1.0, 0.5359, 1.0, 0.0, 0.0, 0.0, 0.0, 0.0, 0.0, 0.0, 0.0, 1.0, 0.5, 1.0, 1.0, 0.9525, 1.0, 0.9525, 0.5, 0.9264, 0.5, 0.9264, 1.0, 0.875, 1.0, 0.875, 0.5, 0.0, 0.0, 0.0, 0.0, 0.0, 0.0, 0.0, 0.0, 0.0, 0.0, 0.0, 0.0, 0.0, 0.0, 0.0, 0.0, 0.0, 0.0, 0.0, 0.0, 0.0, 0.0, 0.0, 0.0, 0.0, 0.0, 0.0, 0.0, 0.0, 0.0, 0.0, 0.0, 0.0, 0.0, 0.0, 0.0, 0.0, 0.0, 0.0, 0.0, 0.0, 0.0, 0.0, 0.0, 0.0, 0.0, 0.0, 0.0, 0.0, 0.0, 0.0, 0.0, 0.0, 0.0, 0.0, 0.0, 0.0, 0.0, 0.0, 0.0, 0.0, 0.0, 0.0, 0.0, 0.0, 0.0, 0.0, 0.0, 0.0, 0.0, 0.0, 0.0, 0.0, 0.0, 0.0, 0.0, 0.0, 0.0, 0.0, 0.0, 0.0, 0.0, 0.0, 0.0, 0.0, 0.0, 0.0, 0.0, 0.0, 0.0, 0.0, 0.0, 0.0, 0.0, 0.0, 0.0, 0.0, 0.0, 0.0, 0.0, 0.0, 0.0, 0.0, 0.0, 0.0, 0.0, 0.0, 0.0, 0.0, 0.0, 0.0, 0.0, 0.0, 0.0, 0.0, 0.0, 0.0, 0.0, 0.0, 0.0, 0.0, 0.0, 0.0, 0.0, 0.0, 0.0, 0.0, 0.0, 1.0, 0.9375, 1.0, 1.0, 0.875, 1.0, 0.875, 0.9375, 0.875, 0.9375, 0.875, 1.0, 0.75, 1.0, 0.75, 0.9375, 0.75, 0.9375, 0.75, 1.0, 0.625, 1.0, 0.625, 0.9375, 0.625, 0.9375, 0.625, 1.0, 0.5, 1.0, 0.5, 0.9375, 0.5, 0.9375, 0.5, 1.0, 0.375, 1.0, 0.375, 0.9375, 0.375, 0.9375, 0.375, 1.0, 0.25, 1.0, 0.25, 0.9375, 0.25, 0.9375, 0.25, 1.0, 0.125, 1.0, 0.125, 0.9375, 0.125, 0.9375, 0.125, 1.0, 0.0, 1.0, 0.0, 0.9375, 0.49, 0.25, 0.4197, 0.08029, 0.4197, 0.08029, 0.49, 0.25, 0.08029, 0.4197, 0.25, 0.49, 0.25, 0.49, 0.08029, 0.4197, 0.25, 0.49, 0.4197, 0.4197, 0.4197, 0.4197, 0.25, 0.49, 0.875, 0.9375, 1.0, 0.9375, 1.0, 0.9375, 0.875, 0.9375, 0.75, 0.9375, 0.875, 0.9375, 0.875, 0.9375, 0.75, 0.9375, 0.08029, 0.08029, 0.01, 0.25, 0.01, 0.25, 0.08029, 0.08029, 0.625, 0.9375, 0.75, 0.9375, 0.75, 0.9375, 0.625, 0.9375, 0.5, 0.9375, 0.625, 0.9375, 0.625, 0.9375, 0.5, 0.9375, 0.875, 0.5187, 0.75, 0.5187, 0.75, 0.5, 0.875, 0.5, 0.5, 0.5187, 0.375, 0.5187, 0.375, 0.5, 0.5, 0.5, 0.125, 0.5187, 0.0, 0.5187, 0.0, 0.5, 0.125, 0.5, 1.0, 0.5187, 0.875, 0.5187, 0.875, 0.5, 1.0, 0.5, 0.75, 0.5187, 0.625, 0.5187, 0.625, 0.5, 0.75, 0.5, 0.375, 0.5187, 0.25, 0.5187, 0.25, 0.5, 0.375, 0.5, 0.625, 0.5187, 0.5, 0.5187, 0.5, 0.5, 0.625, 0.5, 0.25, 0.5187, 0.125, 0.5187, 0.125, 0.5, 0.25, 0.5, 0.875, 0.5187, 0.75, 0.5187, 0.75, 0.5187, 0.875, 0.5187, 0.25, 0.5187, 0.125, 0.5187, 0.125, 0.5187, 0.25, 0.5187, 0.99, 0.25, 0.9197, 0.4197, 0.9197, 0.4197, 0.99, 0.25, 0.5, 0.5187, 0.375, 0.5187, 0.375, 0.5187, 0.5, 0.5187, 0.9197, 0.08029, 0.99, 0.25, 0.99, 0.25, 0.9197, 0.08029, 0.75, 0.01, 0.9197, 0.08029, 0.9197, 0.08029, 0.75, 0.01, 0.75, 0.5187, 0.625, 0.5187, 0.625, 0.5187, 0.75, 0.5187, 0.125, 0.5187, 0.0, 0.5187, 0.0, 0.5187, 0.125, 0.5187])
me_cube_001.materials.append(mat_metal_toon)
me_cube_001.materials.append(mat_cloth_toon)
me_cube_001.materials.append(mat_cloth_toon_001)
me_cube_001.use_remesh_preserve_volume = False
me_cube_001.use_remesh_preserve_attributes = False
me_cube_001.use_mirror_vertex_groups = False
me_cube_001.update()

# ---- objects
ob_kunai_model = bpy.data.objects.new('Kunai Model', me_cube_001)

# ---- transforms, parenting, visibility, modifiers, constraints
ob_kunai_model.location = (0.0, 0.0, 0.0)
ob_kunai_model.lock_rotations_4d = False
ob_kunai_model.empty_display_type = 'ARROWS'
ob_kunai_model.lineart.crease_threshold = 0.0

# ---- collection membership
col_collection.objects.link(ob_kunai_model)

# ---- scene / render settings (as saved in the file)
scene.frame_start = 1; scene.frame_end = 250; scene.frame_set(1)
scene.render.engine = 'BLENDER_EEVEE_NEXT'
scene.cycles.use_denoising = False
scene.cycles.samples = 128
scene.cycles.sampling_pattern = 'TABULATED_SOBOL'
scene.cycles.use_adaptive_sampling = False
scene.cycles.use_light_tree = False
scene.view_settings.view_transform = 'Filmic'
bpy.context.view_layer.update()

# ---- added for rendering (the .blend has no active camera and no usable light): camera, sun
cam_auto = bpy.data.cameras.new('AutoCamera')
cam_auto.lens = 50.0
cam_auto.sensor_width = 36.0
cam_auto.clip_end = 1000.0
ob_auto_camera = bpy.data.objects.new('AutoCamera', cam_auto)
scene.collection.objects.link(ob_auto_camera)
ob_auto_camera.location = (9.74474, -11.6937, 8.81204)
ob_auto_camera.rotation_euler = (1.09748, -7.21219e-08, 0.694738)
scene.camera = ob_auto_camera
light_auto_sun = bpy.data.lights.new('AutoSun', 'SUN')
light_auto_sun.energy = 3.0
light_auto_sun.angle = 0.0523599
ob_auto_sun = bpy.data.objects.new('AutoSun', light_auto_sun)
scene.collection.objects.link(ob_auto_sun)
ob_auto_sun.rotation_euler = (0.872665, 0.174533, 0.523599)
bpy.context.view_layer.update()
